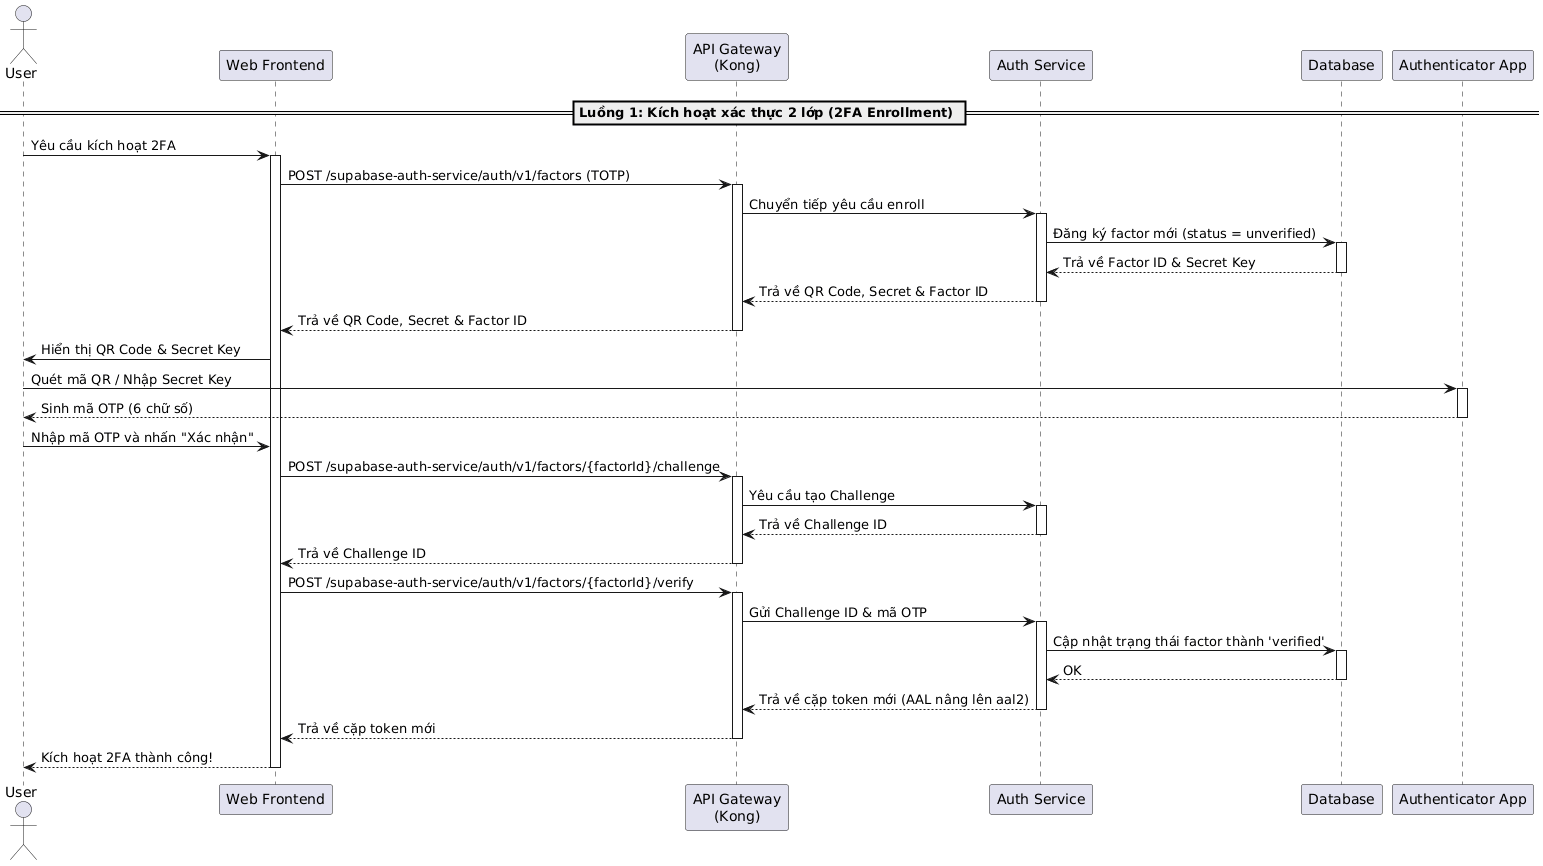

The diagram above was rendered by PlantUML. Its source (embedded in the PNG):
@startuml
actor "User" as User
participant "Web Frontend" as Frontend
participant "API Gateway\n(Kong)" as Kong
participant "Auth Service" as AuthService
participant "Database" as DB
participant "Authenticator App" as AuthApp

== Luồng 1: Kích hoạt xác thực 2 lớp (2FA Enrollment) ==
User -> Frontend: Yêu cầu kích hoạt 2FA
activate Frontend

Frontend -> Kong: POST /supabase-auth-service/auth/v1/factors (TOTP)
activate Kong
Kong -> AuthService: Chuyển tiếp yêu cầu enroll
activate AuthService
AuthService -> DB: Đăng ký factor mới (status = unverified)
activate DB
DB --> AuthService: Trả về Factor ID & Secret Key
deactivate DB
AuthService --> Kong: Trả về QR Code, Secret & Factor ID
deactivate AuthService
Kong --> Frontend: Trả về QR Code, Secret & Factor ID
deactivate Kong

Frontend -> User: Hiển thị QR Code & Secret Key
User -> AuthApp: Quét mã QR / Nhập Secret Key
activate AuthApp
AuthApp --> User: Sinh mã OTP (6 chữ số)
deactivate AuthApp

User -> Frontend: Nhập mã OTP và nhấn "Xác nhận"
Frontend -> Kong: POST /supabase-auth-service/auth/v1/factors/{factorId}/challenge
activate Kong
Kong -> AuthService: Yêu cầu tạo Challenge
activate AuthService
AuthService --> Kong: Trả về Challenge ID
deactivate AuthService
Kong --> Frontend: Trả về Challenge ID
deactivate Kong

Frontend -> Kong: POST /supabase-auth-service/auth/v1/factors/{factorId}/verify
activate Kong
Kong -> AuthService: Gửi Challenge ID & mã OTP
activate AuthService
AuthService -> DB: Cập nhật trạng thái factor thành 'verified'
activate DB
DB --> AuthService: OK
deactivate DB
AuthService --> Kong: Trả về cặp token mới (AAL nâng lên aal2)
deactivate AuthService
Kong --> Frontend: Trả về cặp token mới
deactivate Kong

Frontend --> User: Kích hoạt 2FA thành công!
deactivate Frontend
@enduml